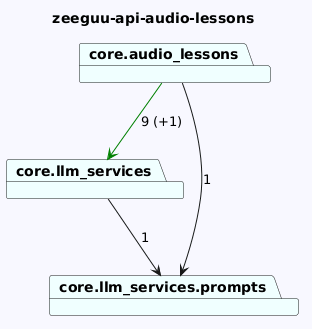

The diagram above was rendered by PlantUML. Its source (embedded in the PNG):
@startuml
skinparam backgroundColor GhostWhite
title zeeguu-api-audio-lessons
package "core.llm_services" #Azure
package "core.llm_services.prompts" #Azure
package "core.audio_lessons" #Azure
"core.llm_services"-->"core.llm_services.prompts"  : 1

"core.audio_lessons"-->"core.llm_services.prompts"  : 1
"core.audio_lessons"-->"core.llm_services" #Green : 9 (+1)
@enduml